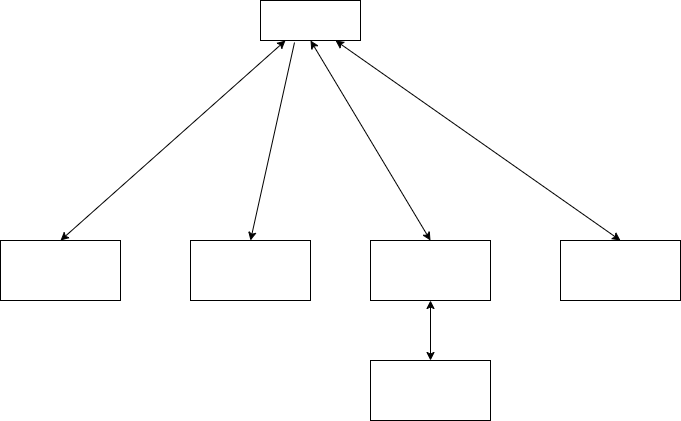

The diagram above was exported from draw.io. Its source (the exported page's mxGraphModel, read from the mxfile embedded in the PNG):
<mxGraphModel dx="816" dy="427" grid="1" gridSize="10" guides="1" tooltips="1" connect="1" arrows="1" fold="1" page="1" pageScale="1" pageWidth="850" pageHeight="1100" math="0" shadow="0">
  <root>
    <mxCell id="0" />
    <mxCell id="1" parent="0" />
    <mxCell id="2" value="main" style="rounded=0;whiteSpace=wrap;html=1;fontStyle=1;fontColor=#FFFFFF;" vertex="1" parent="1">
      <mxGeometry x="340" y="10" width="100" height="40" as="geometry" />
    </mxCell>
    <mxCell id="3" value="tractor" style="rounded=0;whiteSpace=wrap;html=1;fontStyle=1;fontColor=#FFFFFF;" vertex="1" parent="1">
      <mxGeometry x="270" y="250" width="120" height="60" as="geometry" />
    </mxCell>
    <mxCell id="4" value="catalog" style="rounded=0;whiteSpace=wrap;html=1;fontStyle=1;fontColor=#FFFFFF;" vertex="1" parent="1">
      <mxGeometry x="640" y="250" width="120" height="60" as="geometry" />
    </mxCell>
    <mxCell id="5" value="harvester" style="rounded=0;whiteSpace=wrap;html=1;fontStyle=1;fontColor=#FFFFFF;" vertex="1" parent="1">
      <mxGeometry x="450" y="250" width="120" height="60" as="geometry" />
    </mxCell>
    <mxCell id="6" value="plan" style="rounded=0;whiteSpace=wrap;html=1;fontStyle=1;fontColor=#FFFFFF;" vertex="1" parent="1">
      <mxGeometry x="80" y="250" width="120" height="60" as="geometry" />
    </mxCell>
    <mxCell id="8" value="" style="endArrow=classic;startArrow=classic;html=1;entryX=0.25;entryY=1;entryDx=0;entryDy=0;exitX=0.5;exitY=0;exitDx=0;exitDy=0;" edge="1" parent="1" source="6" target="2">
      <mxGeometry width="50" height="50" relative="1" as="geometry">
        <mxPoint x="160" y="130" as="sourcePoint" />
        <mxPoint x="210" y="80" as="targetPoint" />
      </mxGeometry>
    </mxCell>
    <mxCell id="9" value="" style="endArrow=classic;html=1;exitX=0.34;exitY=1.05;exitDx=0;exitDy=0;exitPerimeter=0;entryX=0.5;entryY=0;entryDx=0;entryDy=0;" edge="1" parent="1" source="2" target="3">
      <mxGeometry width="50" height="50" relative="1" as="geometry">
        <mxPoint x="390" y="250" as="sourcePoint" />
        <mxPoint x="440" y="200" as="targetPoint" />
      </mxGeometry>
    </mxCell>
    <mxCell id="10" value="" style="endArrow=classic;startArrow=classic;html=1;entryX=0.5;entryY=1;entryDx=0;entryDy=0;exitX=0.5;exitY=0;exitDx=0;exitDy=0;" edge="1" parent="1" source="5" target="2">
      <mxGeometry width="50" height="50" relative="1" as="geometry">
        <mxPoint x="150" y="260" as="sourcePoint" />
        <mxPoint x="375" y="60" as="targetPoint" />
      </mxGeometry>
    </mxCell>
    <mxCell id="11" value="field" style="rounded=0;whiteSpace=wrap;html=1;fontStyle=1;fontColor=#FFFFFF;" vertex="1" parent="1">
      <mxGeometry x="450" y="370" width="120" height="60" as="geometry" />
    </mxCell>
    <mxCell id="12" value="" style="endArrow=classic;startArrow=classic;html=1;entryX=0.5;entryY=0;entryDx=0;entryDy=0;exitX=0.5;exitY=1;exitDx=0;exitDy=0;" edge="1" parent="1" source="5" target="11">
      <mxGeometry width="50" height="50" relative="1" as="geometry">
        <mxPoint x="300" y="140" as="sourcePoint" />
        <mxPoint x="375" y="60" as="targetPoint" />
      </mxGeometry>
    </mxCell>
    <mxCell id="13" value="" style="endArrow=classic;startArrow=classic;html=1;entryX=0.75;entryY=1;entryDx=0;entryDy=0;exitX=0.5;exitY=0;exitDx=0;exitDy=0;" edge="1" parent="1" source="4" target="2">
      <mxGeometry width="50" height="50" relative="1" as="geometry">
        <mxPoint x="150" y="260" as="sourcePoint" />
        <mxPoint x="375" y="60" as="targetPoint" />
      </mxGeometry>
    </mxCell>
  </root>
</mxGraphModel>